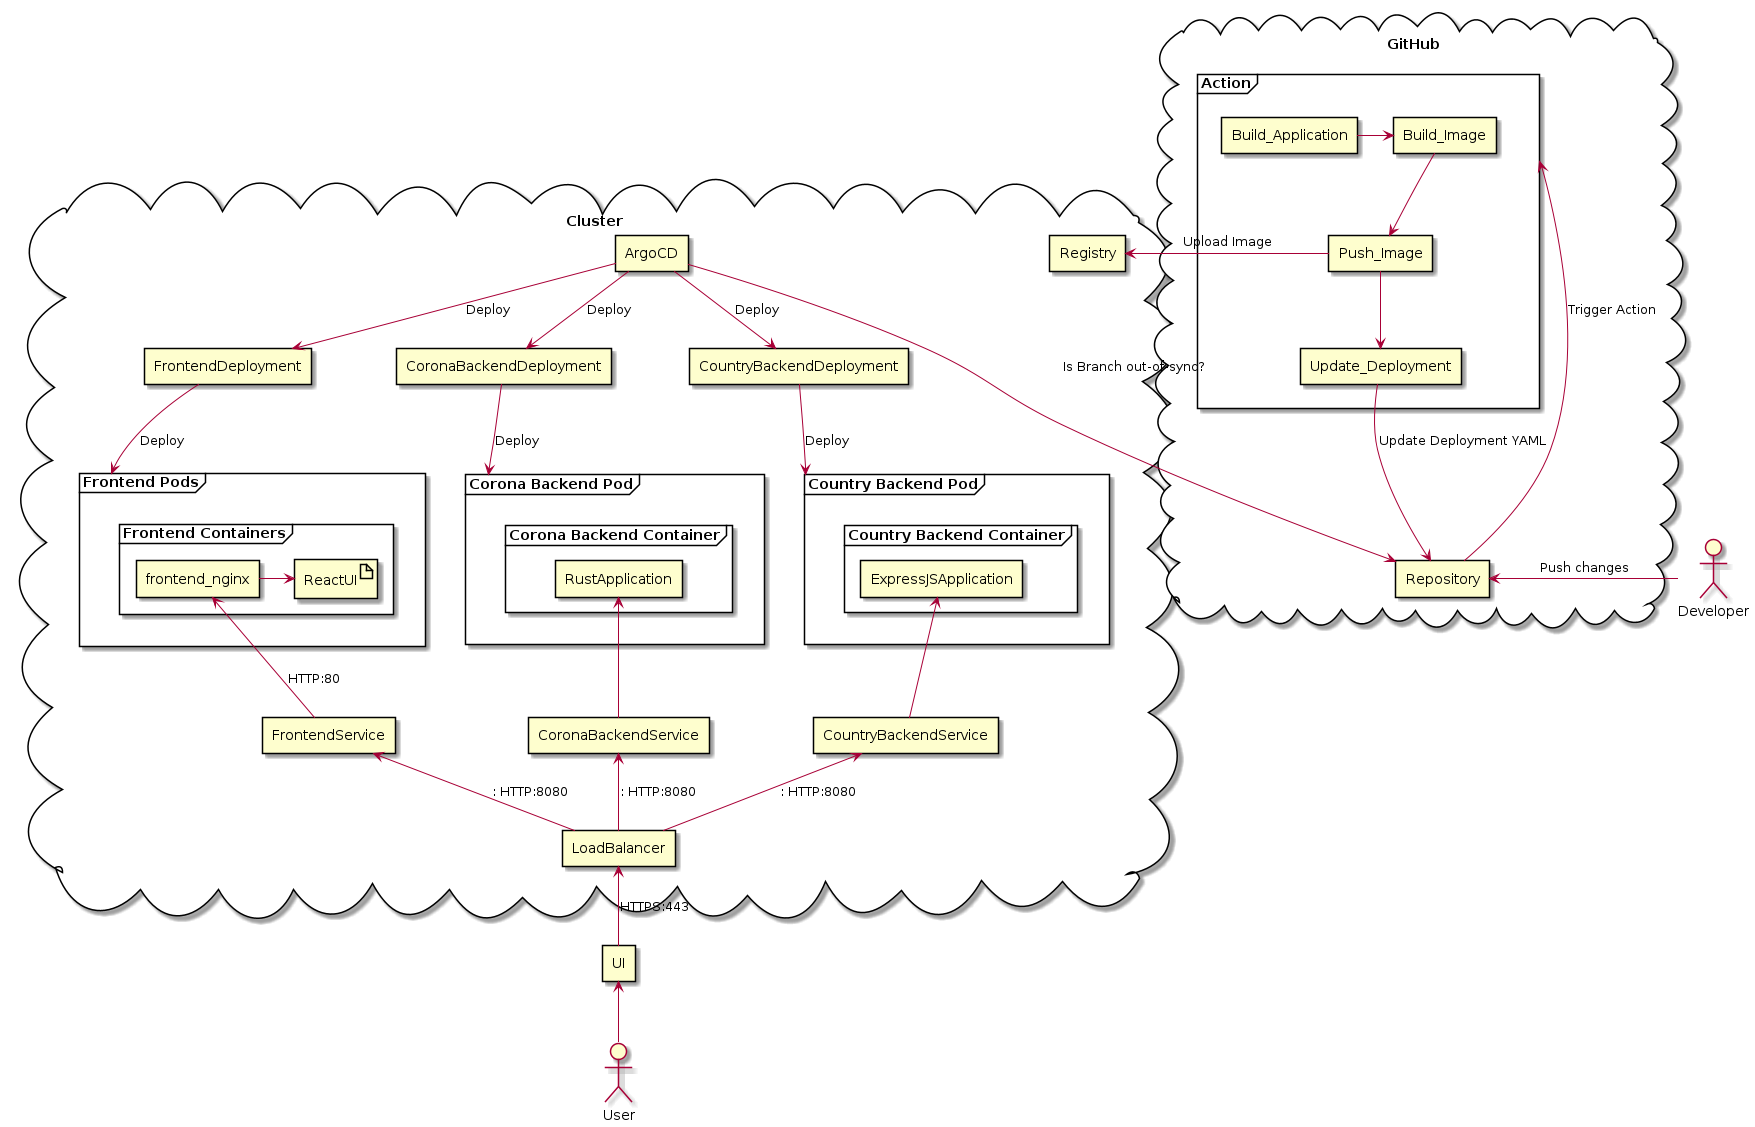

The diagram above was rendered by PlantUML. Its source (embedded in the PNG):
@startuml
actor User
rectangle UI

actor Developer

cloud Cluster {
    rectangle Registry
}

cloud GitHub {
    rectangle Repository
    frame Action {
        rectangle Build_Application
        rectangle Build_Image
        rectangle Push_Image
        rectangle Update_Deployment
    }

    Build_Application -r-> Build_Image
    Build_Image -d-> Push_Image
    Push_Image -l-> Registry: Upload Image
    Push_Image --> Update_Deployment
    Update_Deployment --> Repository: Update Deployment YAML
}

Developer -> Repository: Push changes
Repository -> Action: Trigger Action

cloud Cluster {
    rectangle LoadBalancer
    rectangle ArgoCD

    rectangle FrontendDeployment
    rectangle CoronaBackendDeployment
    rectangle CountryBackendDeployment

    rectangle FrontendService
    rectangle CoronaBackendService
    rectangle CountryBackendService

    frame "Frontend Pods" as fp {
        frame "Frontend Containers" {
            rectangle frontend_nginx
            artifact ReactUI
        }
    }

    frame "Corona Backend Pod" as cbp {
        frame "Corona Backend Container" {
            rectangle RustApplication
        }
    }

    frame "Country Backend Pod" as obp {
        frame "Country Backend Container" {
            rectangle ExpressJSApplication
        }
    }
}

User -u-> UI
UI -u-> LoadBalancer: HTTPS:443

FrontendDeployment -d-> fp: Deploy
CoronaBackendDeployment -d-> cbp: Deploy
CountryBackendDeployment -d-> obp: Deploy

LoadBalancer -u-> FrontendService: : HTTP:8080
LoadBalancer -u-> CoronaBackendService: : HTTP:8080
LoadBalancer -u-> CountryBackendService: : HTTP:8080

frontend_nginx -> ReactUI

FrontendService -u-> frontend_nginx: HTTP:80
CoronaBackendService -u-> RustApplication
CountryBackendService -u-> ExpressJSApplication

ArgoCD -> Repository: Is Branch out-of-sync?

ArgoCD -d-> FrontendDeployment: Deploy
ArgoCD -d-> CoronaBackendDeployment: Deploy
ArgoCD -d-> CountryBackendDeployment: Deploy
@enduml